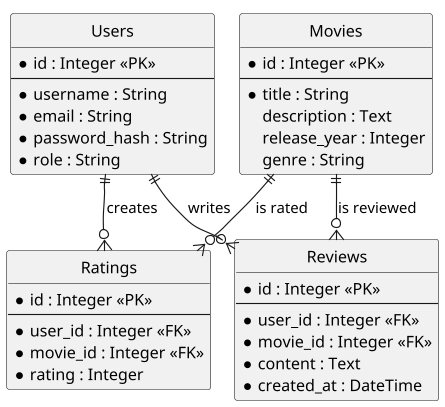

The diagram above was rendered by PlantUML. Its source (embedded in the PNG):
@startuml diagram-erd
' Entity-Relationship Diagram (ERD) - Flicker relational data model
!pragma layout smetana
skinparam dpi 110
skinparam shadowing false
hide circle

entity "Users" as users {
  * id : Integer <<PK>>
  --
  * username : String
  * email : String
  * password_hash : String
  * role : String
}

entity "Movies" as movies {
  * id : Integer <<PK>>
  --
  * title : String
  description : Text
  release_year : Integer
  genre : String
}

entity "Ratings" as ratings {
  * id : Integer <<PK>>
  --
  * user_id : Integer <<FK>>
  * movie_id : Integer <<FK>>
  * rating : Integer
}

entity "Reviews" as reviews {
  * id : Integer <<PK>>
  --
  * user_id : Integer <<FK>>
  * movie_id : Integer <<FK>>
  * content : Text
  * created_at : DateTime
}

users ||--o{ ratings : "creates"
users ||--o{ reviews : "writes"
movies ||--o{ ratings : "is rated"
movies ||--o{ reviews : "is reviewed"
@enduml